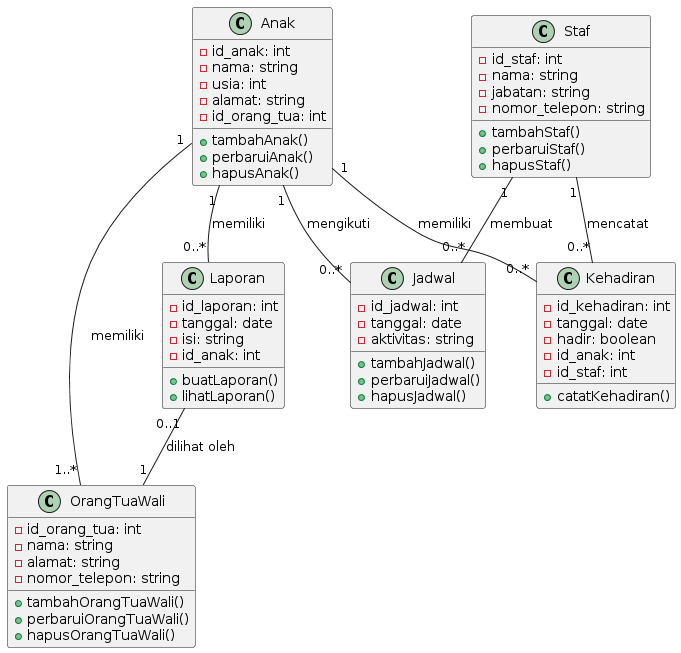

The diagram above was rendered by PlantUML. Its source (embedded in the PNG):
@startuml
class Anak {
    - id_anak: int
    - nama: string
    - usia: int
    - alamat: string
    - id_orang_tua: int
    + tambahAnak()
    + perbaruiAnak()
    + hapusAnak()
}

class OrangTuaWali {
    - id_orang_tua: int
    - nama: string
    - alamat: string
    - nomor_telepon: string
    + tambahOrangTuaWali()
    + perbaruiOrangTuaWali()
    + hapusOrangTuaWali()
}

class Staf {
    - id_staf: int
    - nama: string
    - jabatan: string
    - nomor_telepon: string
    + tambahStaf()
    + perbaruiStaf()
    + hapusStaf()
}

class Jadwal {
    - id_jadwal: int
    - tanggal: date
    - aktivitas: string
    + tambahJadwal()
    + perbaruiJadwal()
    + hapusJadwal()
}

class Kehadiran {
    - id_kehadiran: int
    - tanggal: date
    - hadir: boolean
    - id_anak: int
    - id_staf: int
    + catatKehadiran()
}

class Laporan {
    - id_laporan: int
    - tanggal: date
    - isi: string
    - id_anak: int
    + buatLaporan()
    + lihatLaporan()
}

Anak "1" -- "1..*" OrangTuaWali : memiliki
Staf "1" -- "0..*" Jadwal : membuat
Anak "1" -- "0..*" Jadwal : mengikuti
Anak "1" -- "0..*" Kehadiran : memiliki
Staf "1" -- "0..*" Kehadiran : mencatat
Anak "1" -- "0..*" Laporan : memiliki
Laporan "0..1" -- "1" OrangTuaWali : dilihat oleh
@enduml